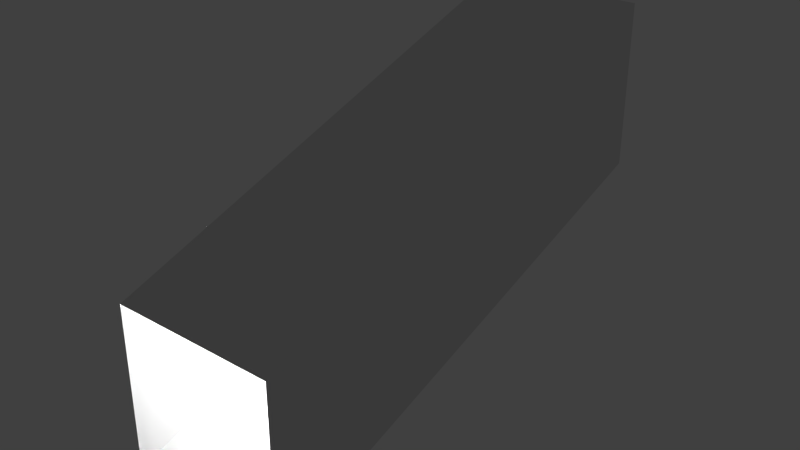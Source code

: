 # Source: upcorridor.blend  (saved by Blender 2.75.0; exported with 4.5.12 LTS)
import bpy
from mathutils import Matrix  # noqa: F401  (used for matrix-valued properties, if any)

bpy.ops.wm.read_factory_settings(use_empty=True)
scene = bpy.context.scene
scene.name = 'Scene'

# ---- collections
col_collection_1 = bpy.data.collections.new('Collection 1'); scene.collection.children.link(col_collection_1)

# ---- materials (node trees are filled in below, after node groups)
mat_material = bpy.data.materials.new('Material')
mat_material.alpha_threshold = 0.0
mat_material.use_transparent_shadow = False
mat_material.roughness = 0.5
mat_material.line_color = (0.0, 0.0, 0.0, 1.0)

# ---- material node trees

# ---- world
world_world = bpy.data.worlds.new('World'); scene.world = world_world
world_world.color = (0.05088, 0.05088, 0.05088)
world_world.use_sun_shadow = False
world_world.sun_shadow_jitter_overblur = 0.0
world_world.cycles.sampling_method = 'MANUAL'
world_world.cycles.sample_map_resolution = 256

# ---- lights
light_point = bpy.data.lights.new('Point', 'POINT')
light_point.transmission_factor = 0.0
light_point.energy = 100.0
light_point.shadow_buffer_clip_start = 0.5
light_point.shadow_soft_size = 0.1
light_point.shadow_maximum_resolution = 0.006
light_point.use_absolute_resolution = True
light_point.cycles.use_multiple_importance_sampling = False

# ---- meshes
me_upcorridor = bpy.data.meshes.new('upcorridor')
me_upcorridor.from_pydata([(1.0, 6.0, 2.0), (1.0, 8.941e-08, 0.0), (-1.0, 6.258e-07, 0.0), (-1.0, 6.0, 2.0), (1.0, 6.0, 4.0), (1.0, -1.699e-06, 2.0), (-1.0, 1.162e-06, 2.0), (-1.0, 6.0, 4.0)], [], [(0, 3, 2, 1), (4, 5, 6, 7), (0, 1, 5, 4), (2, 3, 7, 6)])
me_upcorridor.materials.append(mat_material)
me_upcorridor.use_remesh_preserve_volume = False
me_upcorridor.use_remesh_preserve_attributes = False
me_upcorridor.use_mirror_vertex_groups = False
me_upcorridor.update()

# ---- objects
ob_upcorridor = bpy.data.objects.new('upcorridor', me_upcorridor)
ob_point_001 = bpy.data.objects.new('Point.001', light_point)
ob_point = bpy.data.objects.new('Point', light_point)

# ---- transforms, parenting, visibility, modifiers, constraints
ob_upcorridor.location = (0.0, 0.0, 0.0)
ob_upcorridor.rotation_mode = 'QUATERNION'
ob_upcorridor.rotation_quaternion = (1.0, 0.0, 0.0, 0.0)
ob_upcorridor.lock_rotations_4d = False
ob_upcorridor.empty_display_type = 'ARROWS'
ob_upcorridor.lineart.crease_threshold = 0.0
ob_point_001.parent = ob_upcorridor
ob_point_001.location = (0.0, 4.5, 3.18)
ob_point_001.rotation_mode = 'QUATERNION'
ob_point_001.rotation_quaternion = (1.0, 0.0, 0.0, 0.0)
ob_point_001.lineart.crease_threshold = 0.0
ob_point.parent = ob_upcorridor
ob_point.location = (0.0, 1.5, 2.211)
ob_point.rotation_mode = 'QUATERNION'
ob_point.rotation_quaternion = (1.0, 0.0, 0.0, 0.0)
ob_point.lineart.crease_threshold = 0.0

# ---- collection membership
col_collection_1.objects.link(ob_upcorridor)
col_collection_1.objects.link(ob_point_001)
col_collection_1.objects.link(ob_point)

# ---- scene / render settings (as saved in the file)
scene.frame_start = 1; scene.frame_end = 250; scene.frame_set(0)
scene.render.engine = 'BLENDER_EEVEE_NEXT'
scene.render.resolution_percentage = 50
scene.render.dither_intensity = 0.0
scene.cycles.use_denoising = False
scene.cycles.samples = 10
scene.cycles.sampling_pattern = 'TABULATED_SOBOL'
scene.cycles.light_sampling_threshold = 0.0
scene.cycles.use_adaptive_sampling = False
scene.cycles.use_light_tree = False
scene.cycles.blur_glossy = 0.0
scene.cycles.volume_bounces = 1
scene.cycles.pixel_filter_type = 'GAUSSIAN'
scene.cycles.sample_clamp_indirect = 0.0
scene.view_settings.view_transform = 'Standard'
bpy.context.view_layer.update()

# ---- added for rendering (the .blend has no active camera): camera
cam_auto = bpy.data.cameras.new('AutoCamera')
cam_auto.lens = 50.0
cam_auto.sensor_width = 36.0
cam_auto.clip_end = 1000.0
ob_auto_camera = bpy.data.objects.new('AutoCamera', cam_auto)
scene.collection.objects.link(ob_auto_camera)
ob_auto_camera.location = (6.92375, -5.3085, 7.539)
ob_auto_camera.rotation_euler = (1.09748, -7.21219e-08, 0.694738)
scene.camera = ob_auto_camera
bpy.context.view_layer.update()
